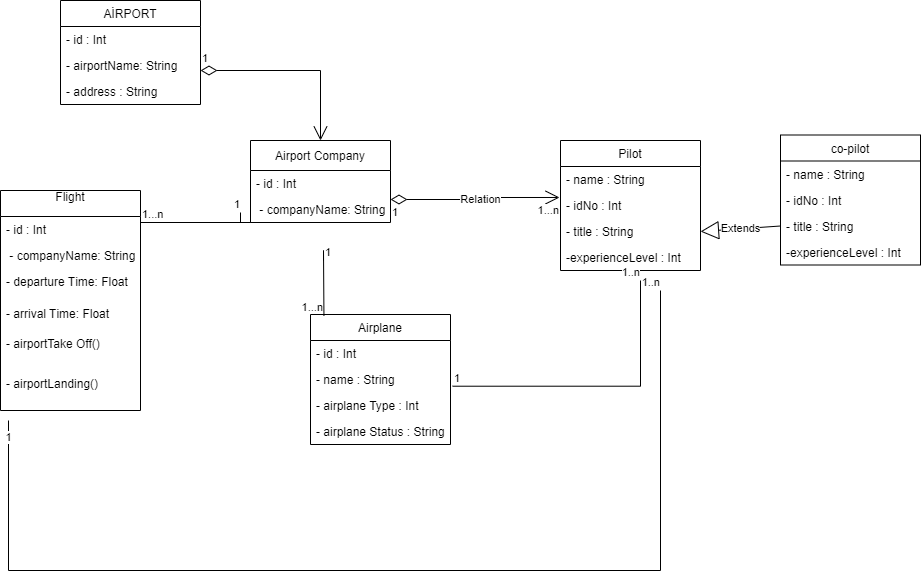

The diagram above was exported from draw.io. Its source (the exported page's mxGraphModel, read from the mxfile embedded in the PNG):
<mxGraphModel dx="1422" dy="1906" grid="1" gridSize="10" guides="1" tooltips="1" connect="1" arrows="1" fold="1" page="1" pageScale="1" pageWidth="827" pageHeight="1169" math="0" shadow="0">
  <root>
    <mxCell id="WIyWlLk6GJQsqaUBKTNV-0" />
    <mxCell id="WIyWlLk6GJQsqaUBKTNV-1" parent="WIyWlLk6GJQsqaUBKTNV-0" />
    <mxCell id="jyBu8NEYEWjtQpEWnwxM-8" value="AİRPORT" style="swimlane;fontStyle=0;childLayout=stackLayout;horizontal=1;startSize=26;fillColor=none;horizontalStack=0;resizeParent=1;resizeParentMax=0;resizeLast=0;collapsible=1;marginBottom=0;" parent="WIyWlLk6GJQsqaUBKTNV-1" vertex="1">
      <mxGeometry x="360" y="-10" width="140" height="104" as="geometry" />
    </mxCell>
    <mxCell id="jyBu8NEYEWjtQpEWnwxM-9" value="- id : Int" style="text;strokeColor=none;fillColor=none;align=left;verticalAlign=top;spacingLeft=4;spacingRight=4;overflow=hidden;rotatable=0;points=[[0,0.5],[1,0.5]];portConstraint=eastwest;" parent="jyBu8NEYEWjtQpEWnwxM-8" vertex="1">
      <mxGeometry y="26" width="140" height="26" as="geometry" />
    </mxCell>
    <mxCell id="jyBu8NEYEWjtQpEWnwxM-10" value="- airportName: String" style="text;strokeColor=none;fillColor=none;align=left;verticalAlign=top;spacingLeft=4;spacingRight=4;overflow=hidden;rotatable=0;points=[[0,0.5],[1,0.5]];portConstraint=eastwest;" parent="jyBu8NEYEWjtQpEWnwxM-8" vertex="1">
      <mxGeometry y="52" width="140" height="26" as="geometry" />
    </mxCell>
    <mxCell id="jyBu8NEYEWjtQpEWnwxM-11" value="- address : String" style="text;strokeColor=none;fillColor=none;align=left;verticalAlign=top;spacingLeft=4;spacingRight=4;overflow=hidden;rotatable=0;points=[[0,0.5],[1,0.5]];portConstraint=eastwest;" parent="jyBu8NEYEWjtQpEWnwxM-8" vertex="1">
      <mxGeometry y="78" width="140" height="26" as="geometry" />
    </mxCell>
    <mxCell id="jyBu8NEYEWjtQpEWnwxM-12" value="Airport Company" style="swimlane;fontStyle=0;childLayout=stackLayout;horizontal=1;startSize=30;fillColor=none;horizontalStack=0;resizeParent=1;resizeParentMax=0;resizeLast=0;collapsible=1;marginBottom=0;" parent="WIyWlLk6GJQsqaUBKTNV-1" vertex="1">
      <mxGeometry x="550" y="130" width="140" height="82" as="geometry" />
    </mxCell>
    <mxCell id="jyBu8NEYEWjtQpEWnwxM-13" value="- id : Int" style="text;strokeColor=none;fillColor=none;align=left;verticalAlign=top;spacingLeft=4;spacingRight=4;overflow=hidden;rotatable=0;points=[[0,0.5],[1,0.5]];portConstraint=eastwest;" parent="jyBu8NEYEWjtQpEWnwxM-12" vertex="1">
      <mxGeometry y="30" width="140" height="26" as="geometry" />
    </mxCell>
    <mxCell id="jyBu8NEYEWjtQpEWnwxM-57" value=" - companyName: String&#10;" style="text;strokeColor=none;fillColor=none;align=left;verticalAlign=top;spacingLeft=4;spacingRight=4;overflow=hidden;rotatable=0;points=[[0,0.5],[1,0.5]];portConstraint=eastwest;" parent="jyBu8NEYEWjtQpEWnwxM-12" vertex="1">
      <mxGeometry y="56" width="140" height="26" as="geometry" />
    </mxCell>
    <mxCell id="jyBu8NEYEWjtQpEWnwxM-16" value="Airplane" style="swimlane;fontStyle=0;childLayout=stackLayout;horizontal=1;startSize=26;fillColor=none;horizontalStack=0;resizeParent=1;resizeParentMax=0;resizeLast=0;collapsible=1;marginBottom=0;" parent="WIyWlLk6GJQsqaUBKTNV-1" vertex="1">
      <mxGeometry x="610" y="304" width="140" height="130" as="geometry" />
    </mxCell>
    <mxCell id="jyBu8NEYEWjtQpEWnwxM-17" value="- id : Int" style="text;strokeColor=none;fillColor=none;align=left;verticalAlign=top;spacingLeft=4;spacingRight=4;overflow=hidden;rotatable=0;points=[[0,0.5],[1,0.5]];portConstraint=eastwest;" parent="jyBu8NEYEWjtQpEWnwxM-16" vertex="1">
      <mxGeometry y="26" width="140" height="26" as="geometry" />
    </mxCell>
    <mxCell id="jyBu8NEYEWjtQpEWnwxM-18" value="- name : String&#10;" style="text;strokeColor=none;fillColor=none;align=left;verticalAlign=top;spacingLeft=4;spacingRight=4;overflow=hidden;rotatable=0;points=[[0,0.5],[1,0.5]];portConstraint=eastwest;" parent="jyBu8NEYEWjtQpEWnwxM-16" vertex="1">
      <mxGeometry y="52" width="140" height="26" as="geometry" />
    </mxCell>
    <mxCell id="jyBu8NEYEWjtQpEWnwxM-19" value="- airplane Type : Int&#10;" style="text;strokeColor=none;fillColor=none;align=left;verticalAlign=top;spacingLeft=4;spacingRight=4;overflow=hidden;rotatable=0;points=[[0,0.5],[1,0.5]];portConstraint=eastwest;" parent="jyBu8NEYEWjtQpEWnwxM-16" vertex="1">
      <mxGeometry y="78" width="140" height="26" as="geometry" />
    </mxCell>
    <mxCell id="jyBu8NEYEWjtQpEWnwxM-43" value="- airplane Status : String" style="text;strokeColor=none;fillColor=none;align=left;verticalAlign=top;spacingLeft=4;spacingRight=4;overflow=hidden;rotatable=0;points=[[0,0.5],[1,0.5]];portConstraint=eastwest;" parent="jyBu8NEYEWjtQpEWnwxM-16" vertex="1">
      <mxGeometry y="104" width="140" height="26" as="geometry" />
    </mxCell>
    <mxCell id="jyBu8NEYEWjtQpEWnwxM-20" value="co-pilot" style="swimlane;fontStyle=0;childLayout=stackLayout;horizontal=1;startSize=26;fillColor=none;horizontalStack=0;resizeParent=1;resizeParentMax=0;resizeLast=0;collapsible=1;marginBottom=0;" parent="WIyWlLk6GJQsqaUBKTNV-1" vertex="1">
      <mxGeometry x="1080" y="124.5" width="140" height="130" as="geometry" />
    </mxCell>
    <mxCell id="jyBu8NEYEWjtQpEWnwxM-21" value="- name : String&#10;" style="text;strokeColor=none;fillColor=none;align=left;verticalAlign=top;spacingLeft=4;spacingRight=4;overflow=hidden;rotatable=0;points=[[0,0.5],[1,0.5]];portConstraint=eastwest;" parent="jyBu8NEYEWjtQpEWnwxM-20" vertex="1">
      <mxGeometry y="26" width="140" height="26" as="geometry" />
    </mxCell>
    <mxCell id="jyBu8NEYEWjtQpEWnwxM-22" value="- idNo : Int" style="text;strokeColor=none;fillColor=none;align=left;verticalAlign=top;spacingLeft=4;spacingRight=4;overflow=hidden;rotatable=0;points=[[0,0.5],[1,0.5]];portConstraint=eastwest;" parent="jyBu8NEYEWjtQpEWnwxM-20" vertex="1">
      <mxGeometry y="52" width="140" height="26" as="geometry" />
    </mxCell>
    <mxCell id="jyBu8NEYEWjtQpEWnwxM-23" value="- title : String" style="text;strokeColor=none;fillColor=none;align=left;verticalAlign=top;spacingLeft=4;spacingRight=4;overflow=hidden;rotatable=0;points=[[0,0.5],[1,0.5]];portConstraint=eastwest;" parent="jyBu8NEYEWjtQpEWnwxM-20" vertex="1">
      <mxGeometry y="78" width="140" height="26" as="geometry" />
    </mxCell>
    <mxCell id="jyBu8NEYEWjtQpEWnwxM-45" value="-experienceLevel : Int" style="text;strokeColor=none;fillColor=none;align=left;verticalAlign=top;spacingLeft=4;spacingRight=4;overflow=hidden;rotatable=0;points=[[0,0.5],[1,0.5]];portConstraint=eastwest;" parent="jyBu8NEYEWjtQpEWnwxM-20" vertex="1">
      <mxGeometry y="104" width="140" height="26" as="geometry" />
    </mxCell>
    <mxCell id="jyBu8NEYEWjtQpEWnwxM-24" value="Flight&#10;" style="swimlane;fontStyle=0;childLayout=stackLayout;horizontal=1;startSize=26;fillColor=none;horizontalStack=0;resizeParent=1;resizeParentMax=0;resizeLast=0;collapsible=1;marginBottom=0;" parent="WIyWlLk6GJQsqaUBKTNV-1" vertex="1">
      <mxGeometry x="300" y="180" width="140" height="220" as="geometry" />
    </mxCell>
    <mxCell id="jyBu8NEYEWjtQpEWnwxM-25" value="- id : Int" style="text;strokeColor=none;fillColor=none;align=left;verticalAlign=top;spacingLeft=4;spacingRight=4;overflow=hidden;rotatable=0;points=[[0,0.5],[1,0.5]];portConstraint=eastwest;" parent="jyBu8NEYEWjtQpEWnwxM-24" vertex="1">
      <mxGeometry y="26" width="140" height="26" as="geometry" />
    </mxCell>
    <mxCell id="jyBu8NEYEWjtQpEWnwxM-26" value=" - companyName: String&#10;" style="text;strokeColor=none;fillColor=none;align=left;verticalAlign=top;spacingLeft=4;spacingRight=4;overflow=hidden;rotatable=0;points=[[0,0.5],[1,0.5]];portConstraint=eastwest;" parent="jyBu8NEYEWjtQpEWnwxM-24" vertex="1">
      <mxGeometry y="52" width="140" height="26" as="geometry" />
    </mxCell>
    <mxCell id="jyBu8NEYEWjtQpEWnwxM-27" value="- departure Time: Float" style="text;strokeColor=none;fillColor=none;align=left;verticalAlign=top;spacingLeft=4;spacingRight=4;overflow=hidden;rotatable=0;points=[[0,0.5],[1,0.5]];portConstraint=eastwest;" parent="jyBu8NEYEWjtQpEWnwxM-24" vertex="1">
      <mxGeometry y="78" width="140" height="32" as="geometry" />
    </mxCell>
    <mxCell id="jyBu8NEYEWjtQpEWnwxM-42" value="- arrival Time: Float&#10;" style="text;strokeColor=none;fillColor=none;align=left;verticalAlign=top;spacingLeft=4;spacingRight=4;overflow=hidden;rotatable=0;points=[[0,0.5],[1,0.5]];portConstraint=eastwest;" parent="jyBu8NEYEWjtQpEWnwxM-24" vertex="1">
      <mxGeometry y="110" width="140" height="30" as="geometry" />
    </mxCell>
    <mxCell id="aVbvBTIbhgj2U-3niM9R-0" value="- airportTake Off()" style="text;strokeColor=none;fillColor=none;align=left;verticalAlign=top;spacingLeft=4;spacingRight=4;overflow=hidden;rotatable=0;points=[[0,0.5],[1,0.5]];portConstraint=eastwest;" vertex="1" parent="jyBu8NEYEWjtQpEWnwxM-24">
      <mxGeometry y="140" width="140" height="40" as="geometry" />
    </mxCell>
    <mxCell id="aVbvBTIbhgj2U-3niM9R-1" value="- airportLanding()&#10;" style="text;strokeColor=none;fillColor=none;align=left;verticalAlign=top;spacingLeft=4;spacingRight=4;overflow=hidden;rotatable=0;points=[[0,0.5],[1,0.5]];portConstraint=eastwest;" vertex="1" parent="jyBu8NEYEWjtQpEWnwxM-24">
      <mxGeometry y="180" width="140" height="40" as="geometry" />
    </mxCell>
    <mxCell id="jyBu8NEYEWjtQpEWnwxM-32" value="Pilot" style="swimlane;fontStyle=0;childLayout=stackLayout;horizontal=1;startSize=26;fillColor=none;horizontalStack=0;resizeParent=1;resizeParentMax=0;resizeLast=0;collapsible=1;marginBottom=0;" parent="WIyWlLk6GJQsqaUBKTNV-1" vertex="1">
      <mxGeometry x="860" y="130" width="140" height="130" as="geometry" />
    </mxCell>
    <mxCell id="jyBu8NEYEWjtQpEWnwxM-33" value="- name : String&#10;" style="text;strokeColor=none;fillColor=none;align=left;verticalAlign=top;spacingLeft=4;spacingRight=4;overflow=hidden;rotatable=0;points=[[0,0.5],[1,0.5]];portConstraint=eastwest;" parent="jyBu8NEYEWjtQpEWnwxM-32" vertex="1">
      <mxGeometry y="26" width="140" height="26" as="geometry" />
    </mxCell>
    <mxCell id="jyBu8NEYEWjtQpEWnwxM-34" value="- idNo : Int" style="text;strokeColor=none;fillColor=none;align=left;verticalAlign=top;spacingLeft=4;spacingRight=4;overflow=hidden;rotatable=0;points=[[0,0.5],[1,0.5]];portConstraint=eastwest;" parent="jyBu8NEYEWjtQpEWnwxM-32" vertex="1">
      <mxGeometry y="52" width="140" height="26" as="geometry" />
    </mxCell>
    <mxCell id="jyBu8NEYEWjtQpEWnwxM-35" value="- title : String" style="text;strokeColor=none;fillColor=none;align=left;verticalAlign=top;spacingLeft=4;spacingRight=4;overflow=hidden;rotatable=0;points=[[0,0.5],[1,0.5]];portConstraint=eastwest;" parent="jyBu8NEYEWjtQpEWnwxM-32" vertex="1">
      <mxGeometry y="78" width="140" height="26" as="geometry" />
    </mxCell>
    <mxCell id="jyBu8NEYEWjtQpEWnwxM-44" value="-experienceLevel : Int" style="text;strokeColor=none;fillColor=none;align=left;verticalAlign=top;spacingLeft=4;spacingRight=4;overflow=hidden;rotatable=0;points=[[0,0.5],[1,0.5]];portConstraint=eastwest;" parent="jyBu8NEYEWjtQpEWnwxM-32" vertex="1">
      <mxGeometry y="104" width="140" height="26" as="geometry" />
    </mxCell>
    <mxCell id="jyBu8NEYEWjtQpEWnwxM-40" value="1" style="endArrow=open;html=1;endSize=12;startArrow=diamondThin;startSize=14;startFill=0;edgeStyle=orthogonalEdgeStyle;align=left;verticalAlign=bottom;rounded=0;entryX=0.5;entryY=0;entryDx=0;entryDy=0;" parent="WIyWlLk6GJQsqaUBKTNV-1" target="jyBu8NEYEWjtQpEWnwxM-12" edge="1">
      <mxGeometry x="-1" y="3" relative="1" as="geometry">
        <mxPoint x="500" y="60" as="sourcePoint" />
        <mxPoint x="620" y="120" as="targetPoint" />
      </mxGeometry>
    </mxCell>
    <mxCell id="jyBu8NEYEWjtQpEWnwxM-53" value="" style="endArrow=none;html=1;edgeStyle=orthogonalEdgeStyle;rounded=0;" parent="WIyWlLk6GJQsqaUBKTNV-1" edge="1">
      <mxGeometry relative="1" as="geometry">
        <mxPoint x="440" y="212" as="sourcePoint" />
        <mxPoint x="540" y="202" as="targetPoint" />
        <Array as="points">
          <mxPoint x="550" y="212" />
          <mxPoint x="550" y="212" />
        </Array>
      </mxGeometry>
    </mxCell>
    <mxCell id="jyBu8NEYEWjtQpEWnwxM-54" value="1...n" style="edgeLabel;resizable=0;html=1;align=left;verticalAlign=bottom;" parent="jyBu8NEYEWjtQpEWnwxM-53" connectable="0" vertex="1">
      <mxGeometry x="-1" relative="1" as="geometry" />
    </mxCell>
    <mxCell id="jyBu8NEYEWjtQpEWnwxM-55" value="1" style="edgeLabel;resizable=0;html=1;align=right;verticalAlign=bottom;" parent="jyBu8NEYEWjtQpEWnwxM-53" connectable="0" vertex="1">
      <mxGeometry x="1" relative="1" as="geometry" />
    </mxCell>
    <mxCell id="jyBu8NEYEWjtQpEWnwxM-58" value="Relation" style="endArrow=open;html=1;endSize=12;startArrow=diamondThin;startSize=14;startFill=0;edgeStyle=orthogonalEdgeStyle;rounded=0;entryX=-0.007;entryY=0.192;entryDx=0;entryDy=0;entryPerimeter=0;" parent="WIyWlLk6GJQsqaUBKTNV-1" target="jyBu8NEYEWjtQpEWnwxM-34" edge="1">
      <mxGeometry x="0.0759" y="-2" relative="1" as="geometry">
        <mxPoint x="690" y="189" as="sourcePoint" />
        <mxPoint x="850" y="189" as="targetPoint" />
        <mxPoint as="offset" />
      </mxGeometry>
    </mxCell>
    <mxCell id="jyBu8NEYEWjtQpEWnwxM-59" value="1" style="edgeLabel;resizable=0;html=1;align=left;verticalAlign=top;" parent="jyBu8NEYEWjtQpEWnwxM-58" connectable="0" vertex="1">
      <mxGeometry x="-1" relative="1" as="geometry" />
    </mxCell>
    <mxCell id="jyBu8NEYEWjtQpEWnwxM-60" value="1...n" style="edgeLabel;resizable=0;html=1;align=right;verticalAlign=top;" parent="jyBu8NEYEWjtQpEWnwxM-58" connectable="0" vertex="1">
      <mxGeometry x="1" relative="1" as="geometry" />
    </mxCell>
    <mxCell id="jyBu8NEYEWjtQpEWnwxM-63" value="Extends" style="endArrow=block;endSize=16;endFill=0;html=1;rounded=0;entryX=1;entryY=0.5;entryDx=0;entryDy=0;exitX=0;exitY=0.5;exitDx=0;exitDy=0;" parent="WIyWlLk6GJQsqaUBKTNV-1" source="jyBu8NEYEWjtQpEWnwxM-23" target="jyBu8NEYEWjtQpEWnwxM-35" edge="1">
      <mxGeometry width="160" relative="1" as="geometry">
        <mxPoint x="960" y="310" as="sourcePoint" />
        <mxPoint x="1120" y="310" as="targetPoint" />
        <mxPoint as="offset" />
      </mxGeometry>
    </mxCell>
    <mxCell id="jyBu8NEYEWjtQpEWnwxM-64" value="" style="endArrow=none;html=1;edgeStyle=orthogonalEdgeStyle;rounded=0;exitX=1.015;exitY=0.758;exitDx=0;exitDy=0;exitPerimeter=0;" parent="WIyWlLk6GJQsqaUBKTNV-1" source="jyBu8NEYEWjtQpEWnwxM-18" edge="1">
      <mxGeometry relative="1" as="geometry">
        <mxPoint x="770" y="376" as="sourcePoint" />
        <mxPoint x="940" y="270" as="targetPoint" />
      </mxGeometry>
    </mxCell>
    <mxCell id="jyBu8NEYEWjtQpEWnwxM-65" value="1" style="edgeLabel;resizable=0;html=1;align=left;verticalAlign=bottom;" parent="jyBu8NEYEWjtQpEWnwxM-64" connectable="0" vertex="1">
      <mxGeometry x="-1" relative="1" as="geometry" />
    </mxCell>
    <mxCell id="jyBu8NEYEWjtQpEWnwxM-66" value="1..n" style="edgeLabel;resizable=0;html=1;align=right;verticalAlign=bottom;" parent="jyBu8NEYEWjtQpEWnwxM-64" connectable="0" vertex="1">
      <mxGeometry x="1" relative="1" as="geometry" />
    </mxCell>
    <mxCell id="jyBu8NEYEWjtQpEWnwxM-67" value="" style="endArrow=none;html=1;edgeStyle=orthogonalEdgeStyle;rounded=0;" parent="WIyWlLk6GJQsqaUBKTNV-1" edge="1">
      <mxGeometry relative="1" as="geometry">
        <mxPoint x="308" y="410" as="sourcePoint" />
        <mxPoint x="960" y="280" as="targetPoint" />
        <Array as="points">
          <mxPoint x="308" y="560" />
          <mxPoint x="960" y="560" />
        </Array>
      </mxGeometry>
    </mxCell>
    <mxCell id="jyBu8NEYEWjtQpEWnwxM-69" value="1..n" style="edgeLabel;resizable=0;html=1;align=right;verticalAlign=bottom;" parent="jyBu8NEYEWjtQpEWnwxM-67" connectable="0" vertex="1">
      <mxGeometry x="1" relative="1" as="geometry" />
    </mxCell>
    <mxCell id="jyBu8NEYEWjtQpEWnwxM-70" value="1" style="edgeLabel;html=1;align=center;verticalAlign=middle;resizable=0;points=[];" parent="jyBu8NEYEWjtQpEWnwxM-67" vertex="1" connectable="0">
      <mxGeometry x="-0.9707" y="-1" relative="1" as="geometry">
        <mxPoint as="offset" />
      </mxGeometry>
    </mxCell>
    <mxCell id="jyBu8NEYEWjtQpEWnwxM-71" value="" style="endArrow=none;html=1;edgeStyle=orthogonalEdgeStyle;rounded=0;entryX=0.096;entryY=0.009;entryDx=0;entryDy=0;entryPerimeter=0;" parent="WIyWlLk6GJQsqaUBKTNV-1" target="jyBu8NEYEWjtQpEWnwxM-16" edge="1">
      <mxGeometry relative="1" as="geometry">
        <mxPoint x="623" y="250" as="sourcePoint" />
        <mxPoint x="620" y="240" as="targetPoint" />
        <Array as="points">
          <mxPoint x="623" y="240" />
        </Array>
      </mxGeometry>
    </mxCell>
    <mxCell id="jyBu8NEYEWjtQpEWnwxM-72" value="1" style="edgeLabel;resizable=0;html=1;align=left;verticalAlign=bottom;" parent="jyBu8NEYEWjtQpEWnwxM-71" connectable="0" vertex="1">
      <mxGeometry x="-1" relative="1" as="geometry" />
    </mxCell>
    <mxCell id="jyBu8NEYEWjtQpEWnwxM-73" value="1...n" style="edgeLabel;resizable=0;html=1;align=right;verticalAlign=bottom;" parent="jyBu8NEYEWjtQpEWnwxM-71" connectable="0" vertex="1">
      <mxGeometry x="1" relative="1" as="geometry" />
    </mxCell>
  </root>
</mxGraphModel>